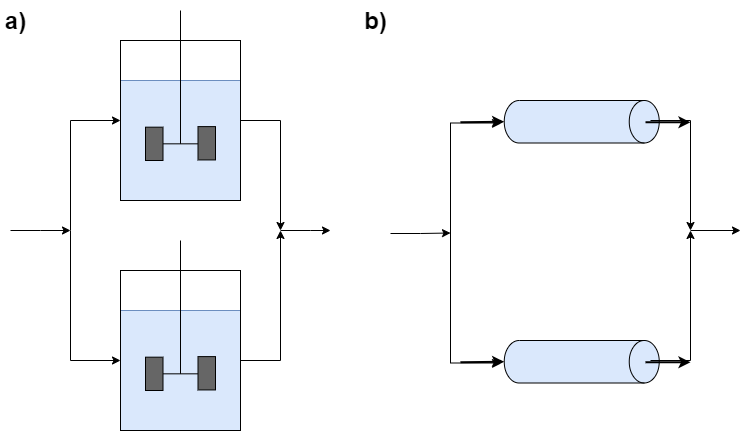

The diagram above was exported from draw.io. Its source (the exported page's mxGraphModel, read from the mxfile embedded in the PNG):
<mxGraphModel dx="868" dy="510" grid="1" gridSize="10" guides="1" tooltips="1" connect="1" arrows="1" fold="1" page="1" pageScale="1" pageWidth="850" pageHeight="1100" math="0" shadow="0">
  <root>
    <mxCell id="PDmzM4wAkc5h9SzNtQW6-0" />
    <mxCell id="PDmzM4wAkc5h9SzNtQW6-1" parent="PDmzM4wAkc5h9SzNtQW6-0" />
    <mxCell id="PDmzM4wAkc5h9SzNtQW6-2" value="" style="group" vertex="1" connectable="0" parent="PDmzM4wAkc5h9SzNtQW6-1">
      <mxGeometry x="120" y="10" width="120" height="190" as="geometry" />
    </mxCell>
    <mxCell id="PDmzM4wAkc5h9SzNtQW6-3" value="" style="rounded=0;whiteSpace=wrap;html=1;fillColor=#dae8fc;strokeColor=#6c8ebf;" vertex="1" parent="PDmzM4wAkc5h9SzNtQW6-2">
      <mxGeometry y="70" width="120" height="120" as="geometry" />
    </mxCell>
    <mxCell id="PDmzM4wAkc5h9SzNtQW6-4" value="" style="shape=mxgraph.pid.agitators.agitator_(disc);html=1;pointerEvents=1;align=center;verticalLabelPosition=bottom;verticalAlign=top;dashed=0;fillColor=#666666;" vertex="1" parent="PDmzM4wAkc5h9SzNtQW6-2">
      <mxGeometry x="25" width="70" height="150" as="geometry" />
    </mxCell>
    <mxCell id="PDmzM4wAkc5h9SzNtQW6-5" value="" style="rounded=0;whiteSpace=wrap;html=1;fillColor=none;" vertex="1" parent="PDmzM4wAkc5h9SzNtQW6-2">
      <mxGeometry y="30" width="120" height="160" as="geometry" />
    </mxCell>
    <mxCell id="PDmzM4wAkc5h9SzNtQW6-6" value="a)" style="text;strokeColor=none;fillColor=none;html=1;fontSize=24;fontStyle=1;verticalAlign=middle;align=center;fontColor=#000000;" vertex="1" parent="PDmzM4wAkc5h9SzNtQW6-1">
      <mxGeometry width="30" height="40" as="geometry" />
    </mxCell>
    <mxCell id="PDmzM4wAkc5h9SzNtQW6-7" value="b)" style="text;strokeColor=none;fillColor=none;html=1;fontSize=24;fontStyle=1;verticalAlign=middle;align=center;fontColor=#000000;" vertex="1" parent="PDmzM4wAkc5h9SzNtQW6-1">
      <mxGeometry x="360" width="30" height="40" as="geometry" />
    </mxCell>
    <mxCell id="PDmzM4wAkc5h9SzNtQW6-8" value="" style="group" vertex="1" connectable="0" parent="PDmzM4wAkc5h9SzNtQW6-1">
      <mxGeometry x="120" y="240" width="120" height="190" as="geometry" />
    </mxCell>
    <mxCell id="PDmzM4wAkc5h9SzNtQW6-9" value="" style="rounded=0;whiteSpace=wrap;html=1;fillColor=#dae8fc;strokeColor=#6c8ebf;" vertex="1" parent="PDmzM4wAkc5h9SzNtQW6-8">
      <mxGeometry y="70" width="120" height="120" as="geometry" />
    </mxCell>
    <mxCell id="PDmzM4wAkc5h9SzNtQW6-10" value="" style="rounded=0;whiteSpace=wrap;html=1;fillColor=none;" vertex="1" parent="PDmzM4wAkc5h9SzNtQW6-8">
      <mxGeometry y="30" width="120" height="160" as="geometry" />
    </mxCell>
    <mxCell id="PDmzM4wAkc5h9SzNtQW6-11" value="" style="shape=mxgraph.pid.agitators.agitator_(disc);html=1;pointerEvents=1;align=center;verticalLabelPosition=bottom;verticalAlign=top;dashed=0;fillColor=#666666;" vertex="1" parent="PDmzM4wAkc5h9SzNtQW6-8">
      <mxGeometry x="25" width="70" height="150" as="geometry" />
    </mxCell>
    <mxCell id="PDmzM4wAkc5h9SzNtQW6-13" value="" style="endArrow=classic;html=1;rounded=0;strokeWidth=1;edgeStyle=orthogonalEdgeStyle;" edge="1" parent="PDmzM4wAkc5h9SzNtQW6-8" target="PDmzM4wAkc5h9SzNtQW6-10">
      <mxGeometry width="50" height="50" relative="1" as="geometry">
        <mxPoint x="-50" y="-10" as="sourcePoint" />
        <mxPoint x="210" y="-220" as="targetPoint" />
        <Array as="points">
          <mxPoint x="-50" y="120" />
        </Array>
      </mxGeometry>
    </mxCell>
    <mxCell id="PDmzM4wAkc5h9SzNtQW6-12" value="" style="endArrow=classic;html=1;rounded=0;strokeWidth=1;edgeStyle=orthogonalEdgeStyle;" edge="1" parent="PDmzM4wAkc5h9SzNtQW6-1" target="PDmzM4wAkc5h9SzNtQW6-5">
      <mxGeometry width="50" height="50" relative="1" as="geometry">
        <mxPoint x="70" y="230" as="sourcePoint" />
        <mxPoint x="70" y="120" as="targetPoint" />
        <Array as="points">
          <mxPoint x="70" y="230" />
          <mxPoint x="70" y="120" />
        </Array>
      </mxGeometry>
    </mxCell>
    <mxCell id="PDmzM4wAkc5h9SzNtQW6-14" value="" style="endArrow=classic;html=1;rounded=0;strokeWidth=1;edgeStyle=orthogonalEdgeStyle;" edge="1" parent="PDmzM4wAkc5h9SzNtQW6-1" source="PDmzM4wAkc5h9SzNtQW6-10">
      <mxGeometry width="50" height="50" relative="1" as="geometry">
        <mxPoint x="110" y="30" as="sourcePoint" />
        <mxPoint x="280" y="230" as="targetPoint" />
        <Array as="points">
          <mxPoint x="280" y="360" />
        </Array>
      </mxGeometry>
    </mxCell>
    <mxCell id="PDmzM4wAkc5h9SzNtQW6-15" value="" style="group" vertex="1" connectable="0" parent="PDmzM4wAkc5h9SzNtQW6-1">
      <mxGeometry x="460" y="100" width="230" height="42.5" as="geometry" />
    </mxCell>
    <mxCell id="PDmzM4wAkc5h9SzNtQW6-16" value="" style="shape=cylinder3;whiteSpace=wrap;html=1;boundedLbl=1;backgroundOutline=1;size=15;fillColor=#dae8fc;rotation=90;strokeColor=#000000;" vertex="1" parent="PDmzM4wAkc5h9SzNtQW6-15">
      <mxGeometry x="100" y="-56.25" width="42.5" height="155" as="geometry" />
    </mxCell>
    <mxCell id="PDmzM4wAkc5h9SzNtQW6-17" value="" style="endArrow=classic;html=1;rounded=0;entryX=0.5;entryY=1;entryDx=0;entryDy=0;entryPerimeter=0;strokeWidth=2;" edge="1" parent="PDmzM4wAkc5h9SzNtQW6-15" target="PDmzM4wAkc5h9SzNtQW6-16">
      <mxGeometry width="50" height="50" relative="1" as="geometry">
        <mxPoint y="21.75" as="sourcePoint" />
        <mxPoint x="60" y="123.75" as="targetPoint" />
      </mxGeometry>
    </mxCell>
    <mxCell id="PDmzM4wAkc5h9SzNtQW6-18" value="" style="endArrow=classic;html=1;rounded=0;strokeWidth=2;" edge="1" parent="PDmzM4wAkc5h9SzNtQW6-15">
      <mxGeometry width="50" height="50" relative="1" as="geometry">
        <mxPoint x="185" y="21.75" as="sourcePoint" />
        <mxPoint x="230" y="21.75" as="targetPoint" />
      </mxGeometry>
    </mxCell>
    <mxCell id="PDmzM4wAkc5h9SzNtQW6-19" value="" style="group" vertex="1" connectable="0" parent="PDmzM4wAkc5h9SzNtQW6-1">
      <mxGeometry x="460" y="340" width="230" height="42.5" as="geometry" />
    </mxCell>
    <mxCell id="PDmzM4wAkc5h9SzNtQW6-20" value="" style="shape=cylinder3;whiteSpace=wrap;html=1;boundedLbl=1;backgroundOutline=1;size=15;fillColor=#dae8fc;rotation=90;strokeColor=#000000;" vertex="1" parent="PDmzM4wAkc5h9SzNtQW6-19">
      <mxGeometry x="100" y="-56.25" width="42.5" height="155" as="geometry" />
    </mxCell>
    <mxCell id="PDmzM4wAkc5h9SzNtQW6-21" value="" style="endArrow=classic;html=1;rounded=0;entryX=0.5;entryY=1;entryDx=0;entryDy=0;entryPerimeter=0;strokeWidth=2;" edge="1" parent="PDmzM4wAkc5h9SzNtQW6-19" target="PDmzM4wAkc5h9SzNtQW6-20">
      <mxGeometry width="50" height="50" relative="1" as="geometry">
        <mxPoint y="21.75" as="sourcePoint" />
        <mxPoint x="60" y="123.75" as="targetPoint" />
      </mxGeometry>
    </mxCell>
    <mxCell id="PDmzM4wAkc5h9SzNtQW6-22" value="" style="endArrow=classic;html=1;rounded=0;strokeWidth=2;" edge="1" parent="PDmzM4wAkc5h9SzNtQW6-19">
      <mxGeometry width="50" height="50" relative="1" as="geometry">
        <mxPoint x="185" y="21.75" as="sourcePoint" />
        <mxPoint x="230" y="21.75" as="targetPoint" />
      </mxGeometry>
    </mxCell>
    <mxCell id="PDmzM4wAkc5h9SzNtQW6-23" value="" style="endArrow=classic;html=1;rounded=0;strokeWidth=1;edgeStyle=orthogonalEdgeStyle;" edge="1" parent="PDmzM4wAkc5h9SzNtQW6-1" source="PDmzM4wAkc5h9SzNtQW6-5">
      <mxGeometry width="50" height="50" relative="1" as="geometry">
        <mxPoint x="250" y="380" as="sourcePoint" />
        <mxPoint x="280" y="230" as="targetPoint" />
        <Array as="points">
          <mxPoint x="280" y="120" />
        </Array>
      </mxGeometry>
    </mxCell>
    <mxCell id="PDmzM4wAkc5h9SzNtQW6-24" value="" style="endArrow=classic;html=1;rounded=0;strokeWidth=1;edgeStyle=orthogonalEdgeStyle;" edge="1" parent="PDmzM4wAkc5h9SzNtQW6-1">
      <mxGeometry width="50" height="50" relative="1" as="geometry">
        <mxPoint x="10" y="230" as="sourcePoint" />
        <mxPoint x="70" y="230" as="targetPoint" />
        <Array as="points">
          <mxPoint x="40" y="230" />
        </Array>
      </mxGeometry>
    </mxCell>
    <mxCell id="PDmzM4wAkc5h9SzNtQW6-25" value="" style="endArrow=classic;html=1;rounded=0;strokeWidth=1;edgeStyle=orthogonalEdgeStyle;" edge="1" parent="PDmzM4wAkc5h9SzNtQW6-1">
      <mxGeometry width="50" height="50" relative="1" as="geometry">
        <mxPoint x="280" y="230" as="sourcePoint" />
        <mxPoint x="330" y="230" as="targetPoint" />
        <Array as="points">
          <mxPoint x="310" y="230" />
          <mxPoint x="310" y="230" />
        </Array>
      </mxGeometry>
    </mxCell>
    <mxCell id="PDmzM4wAkc5h9SzNtQW6-27" value="" style="endArrow=classic;html=1;rounded=0;strokeWidth=1;edgeStyle=orthogonalEdgeStyle;" edge="1" parent="PDmzM4wAkc5h9SzNtQW6-1">
      <mxGeometry width="50" height="50" relative="1" as="geometry">
        <mxPoint x="450" y="232.5" as="sourcePoint" />
        <mxPoint x="500" y="362.5" as="targetPoint" />
        <Array as="points">
          <mxPoint x="450" y="362.5" />
        </Array>
      </mxGeometry>
    </mxCell>
    <mxCell id="PDmzM4wAkc5h9SzNtQW6-28" value="" style="endArrow=classic;html=1;rounded=0;strokeWidth=1;edgeStyle=orthogonalEdgeStyle;" edge="1" parent="PDmzM4wAkc5h9SzNtQW6-1">
      <mxGeometry width="50" height="50" relative="1" as="geometry">
        <mxPoint x="450" y="232.5" as="sourcePoint" />
        <mxPoint x="500" y="122.5" as="targetPoint" />
        <Array as="points">
          <mxPoint x="450" y="232.5" />
          <mxPoint x="450" y="122.5" />
        </Array>
      </mxGeometry>
    </mxCell>
    <mxCell id="PDmzM4wAkc5h9SzNtQW6-29" value="" style="endArrow=classic;html=1;rounded=0;strokeWidth=1;edgeStyle=orthogonalEdgeStyle;" edge="1" parent="PDmzM4wAkc5h9SzNtQW6-1">
      <mxGeometry width="50" height="50" relative="1" as="geometry">
        <mxPoint x="650" y="360" as="sourcePoint" />
        <mxPoint x="690" y="230" as="targetPoint" />
        <Array as="points">
          <mxPoint x="690" y="360" />
        </Array>
      </mxGeometry>
    </mxCell>
    <mxCell id="PDmzM4wAkc5h9SzNtQW6-30" value="" style="endArrow=classic;html=1;rounded=0;strokeWidth=1;edgeStyle=orthogonalEdgeStyle;" edge="1" parent="PDmzM4wAkc5h9SzNtQW6-1">
      <mxGeometry width="50" height="50" relative="1" as="geometry">
        <mxPoint x="650" y="120" as="sourcePoint" />
        <mxPoint x="690" y="230" as="targetPoint" />
        <Array as="points">
          <mxPoint x="650" y="120" />
          <mxPoint x="690" y="120" />
        </Array>
      </mxGeometry>
    </mxCell>
    <mxCell id="PDmzM4wAkc5h9SzNtQW6-31" value="" style="endArrow=classic;html=1;rounded=0;strokeWidth=1;edgeStyle=orthogonalEdgeStyle;" edge="1" parent="PDmzM4wAkc5h9SzNtQW6-1">
      <mxGeometry width="50" height="50" relative="1" as="geometry">
        <mxPoint x="390" y="233" as="sourcePoint" />
        <mxPoint x="450" y="232.5" as="targetPoint" />
        <Array as="points">
          <mxPoint x="420" y="233" />
          <mxPoint x="420" y="233" />
        </Array>
      </mxGeometry>
    </mxCell>
    <mxCell id="PDmzM4wAkc5h9SzNtQW6-32" value="" style="endArrow=classic;html=1;rounded=0;strokeWidth=1;edgeStyle=orthogonalEdgeStyle;" edge="1" parent="PDmzM4wAkc5h9SzNtQW6-1">
      <mxGeometry width="50" height="50" relative="1" as="geometry">
        <mxPoint x="690" y="230" as="sourcePoint" />
        <mxPoint x="740" y="230" as="targetPoint" />
        <Array as="points">
          <mxPoint x="690" y="230" />
          <mxPoint x="740" y="230" />
        </Array>
      </mxGeometry>
    </mxCell>
  </root>
</mxGraphModel>